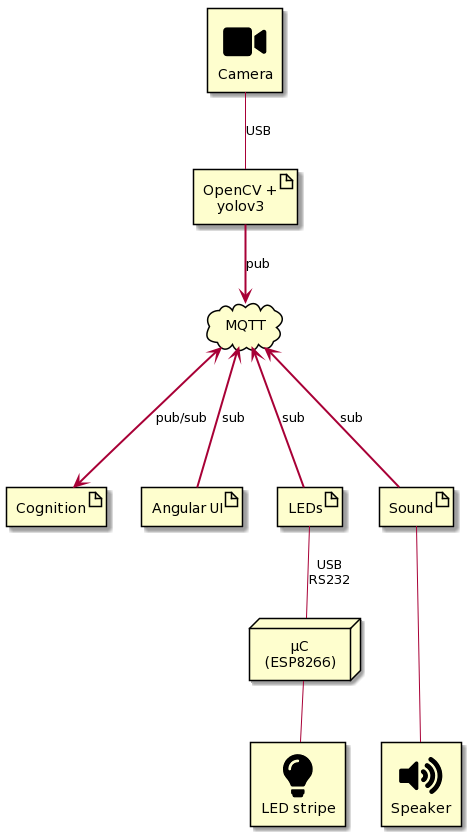

The diagram above was rendered by PlantUML. Its source (embedded in the PNG):
@startuml
' title Smart Football Table Architecture
skinparam defaultTextAlignment center
' top to bottom direction

!define ICONURL https://raw.githubusercontent.com/tupadr3/plantuml-icon-font-sprites/v2.1.0

!includeurl ICONURL/common.puml
!includeurl ICONURL/font-awesome-5/volume_up.puml
!includeurl ICONURL/font-awesome-5/video.puml
!includeurl ICONURL/font-awesome-5/lightbulb.puml

FA5_VIDEO(camera, "Camera")
artifact detection as "OpenCV +\n yolov3"

cloud broker as "MQTT"

artifact cognition as "Cognition"
artifact ui as "Angular UI"
artifact leds as "LEDs"
artifact sound as "Sound"


FA5_VOLUME_UP(speaker, "Speaker")
node microcontroller as "μC\n(ESP8266)"
FA5_LIGHTBULB(ledstripe, "LED stripe")

camera -- detection: "USB"
detection ==> broker : pub
broker <===> cognition : pub/sub
broker <=== ui : sub
broker <=== leds : sub
broker <=== sound : sub
sound --- speaker
leds -- microcontroller: "USB\nRS232"
microcontroller -- ledstripe
@enduml